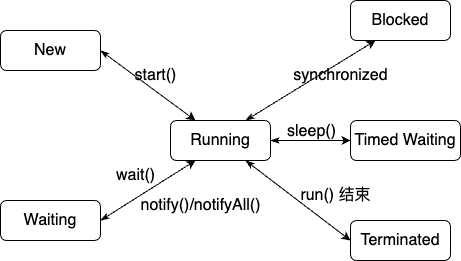

The diagram above was exported from draw.io. Its source (the exported page's mxGraphModel, read from the mxfile embedded in the PNG):
<mxGraphModel dx="974" dy="671" grid="1" gridSize="10" guides="1" tooltips="1" connect="1" arrows="1" fold="1" page="1" pageScale="1" pageWidth="850" pageHeight="1100" math="0" shadow="0">
  <root>
    <mxCell id="0" />
    <mxCell id="1" parent="0" />
    <mxCell id="GeVzgRmGc94lq7UY4TtS-7" style="rounded=0;orthogonalLoop=1;jettySize=auto;html=1;entryX=0.25;entryY=0;entryDx=0;entryDy=0;fontSize=16;startArrow=classicThin;startFill=1;exitX=1;exitY=0.5;exitDx=0;exitDy=0;" edge="1" parent="1" source="GeVzgRmGc94lq7UY4TtS-1" target="GeVzgRmGc94lq7UY4TtS-6">
      <mxGeometry relative="1" as="geometry" />
    </mxCell>
    <mxCell id="GeVzgRmGc94lq7UY4TtS-1" value="New" style="rounded=1;whiteSpace=wrap;html=1;fontSize=16;" vertex="1" parent="1">
      <mxGeometry x="120" y="230" width="100" height="40" as="geometry" />
    </mxCell>
    <mxCell id="GeVzgRmGc94lq7UY4TtS-2" value="Terminated" style="rounded=1;whiteSpace=wrap;html=1;fontSize=16;" vertex="1" parent="1">
      <mxGeometry x="470" y="420" width="100" height="40" as="geometry" />
    </mxCell>
    <mxCell id="GeVzgRmGc94lq7UY4TtS-3" value="Timed Waiting" style="rounded=1;whiteSpace=wrap;html=1;fontSize=16;" vertex="1" parent="1">
      <mxGeometry x="470" y="320" width="110" height="40" as="geometry" />
    </mxCell>
    <mxCell id="GeVzgRmGc94lq7UY4TtS-13" style="edgeStyle=none;rounded=0;orthogonalLoop=1;jettySize=auto;html=1;entryX=0.25;entryY=1;entryDx=0;entryDy=0;fontSize=16;startArrow=classicThin;startFill=1;exitX=1;exitY=0.5;exitDx=0;exitDy=0;" edge="1" parent="1" source="GeVzgRmGc94lq7UY4TtS-4" target="GeVzgRmGc94lq7UY4TtS-6">
      <mxGeometry relative="1" as="geometry" />
    </mxCell>
    <mxCell id="GeVzgRmGc94lq7UY4TtS-4" value="Waiting" style="rounded=1;whiteSpace=wrap;html=1;fontSize=16;" vertex="1" parent="1">
      <mxGeometry x="120" y="400" width="100" height="40" as="geometry" />
    </mxCell>
    <mxCell id="GeVzgRmGc94lq7UY4TtS-5" value="Blocked" style="rounded=1;whiteSpace=wrap;html=1;fontSize=16;" vertex="1" parent="1">
      <mxGeometry x="470" y="200" width="100" height="40" as="geometry" />
    </mxCell>
    <mxCell id="GeVzgRmGc94lq7UY4TtS-9" style="edgeStyle=none;rounded=0;orthogonalLoop=1;jettySize=auto;html=1;exitX=0.75;exitY=0;exitDx=0;exitDy=0;entryX=0.25;entryY=1;entryDx=0;entryDy=0;fontSize=16;startArrow=classicThin;startFill=1;" edge="1" parent="1" source="GeVzgRmGc94lq7UY4TtS-6" target="GeVzgRmGc94lq7UY4TtS-5">
      <mxGeometry relative="1" as="geometry" />
    </mxCell>
    <mxCell id="GeVzgRmGc94lq7UY4TtS-11" style="edgeStyle=none;rounded=0;orthogonalLoop=1;jettySize=auto;html=1;exitX=1;exitY=0.5;exitDx=0;exitDy=0;fontSize=16;startArrow=classicThin;startFill=1;" edge="1" parent="1" source="GeVzgRmGc94lq7UY4TtS-6" target="GeVzgRmGc94lq7UY4TtS-3">
      <mxGeometry relative="1" as="geometry" />
    </mxCell>
    <mxCell id="GeVzgRmGc94lq7UY4TtS-16" style="edgeStyle=none;rounded=0;orthogonalLoop=1;jettySize=auto;html=1;exitX=0.75;exitY=1;exitDx=0;exitDy=0;entryX=0;entryY=0.5;entryDx=0;entryDy=0;fontSize=16;startArrow=classicThin;startFill=1;" edge="1" parent="1" source="GeVzgRmGc94lq7UY4TtS-6" target="GeVzgRmGc94lq7UY4TtS-2">
      <mxGeometry relative="1" as="geometry" />
    </mxCell>
    <mxCell id="GeVzgRmGc94lq7UY4TtS-6" value="Running" style="rounded=1;whiteSpace=wrap;html=1;fontSize=16;" vertex="1" parent="1">
      <mxGeometry x="290" y="320" width="100" height="40" as="geometry" />
    </mxCell>
    <mxCell id="GeVzgRmGc94lq7UY4TtS-8" value="start()" style="text;html=1;align=center;verticalAlign=middle;resizable=0;points=[];autosize=1;strokeColor=none;fillColor=none;fontSize=16;" vertex="1" parent="1">
      <mxGeometry x="240" y="260" width="70" height="30" as="geometry" />
    </mxCell>
    <mxCell id="GeVzgRmGc94lq7UY4TtS-10" value="synchronized" style="text;html=1;align=center;verticalAlign=middle;resizable=0;points=[];autosize=1;strokeColor=none;fillColor=none;fontSize=16;" vertex="1" parent="1">
      <mxGeometry x="400" y="260" width="120" height="30" as="geometry" />
    </mxCell>
    <mxCell id="GeVzgRmGc94lq7UY4TtS-12" value="sleep()" style="text;html=1;align=center;verticalAlign=middle;resizable=0;points=[];autosize=1;strokeColor=none;fillColor=none;fontSize=16;" vertex="1" parent="1">
      <mxGeometry x="396" y="316" width="70" height="30" as="geometry" />
    </mxCell>
    <mxCell id="GeVzgRmGc94lq7UY4TtS-14" value="wait()" style="text;html=1;align=center;verticalAlign=middle;resizable=0;points=[];autosize=1;strokeColor=none;fillColor=none;fontSize=16;" vertex="1" parent="1">
      <mxGeometry x="225" y="360" width="60" height="30" as="geometry" />
    </mxCell>
    <mxCell id="GeVzgRmGc94lq7UY4TtS-15" value="notify()/notifyAll()" style="text;html=1;align=center;verticalAlign=middle;resizable=0;points=[];autosize=1;strokeColor=none;fillColor=none;fontSize=16;" vertex="1" parent="1">
      <mxGeometry x="250" y="390" width="140" height="30" as="geometry" />
    </mxCell>
    <mxCell id="GeVzgRmGc94lq7UY4TtS-17" value="run() 结束" style="text;html=1;align=center;verticalAlign=middle;resizable=0;points=[];autosize=1;strokeColor=none;fillColor=none;fontSize=16;" vertex="1" parent="1">
      <mxGeometry x="410" y="380" width="90" height="30" as="geometry" />
    </mxCell>
  </root>
</mxGraphModel>